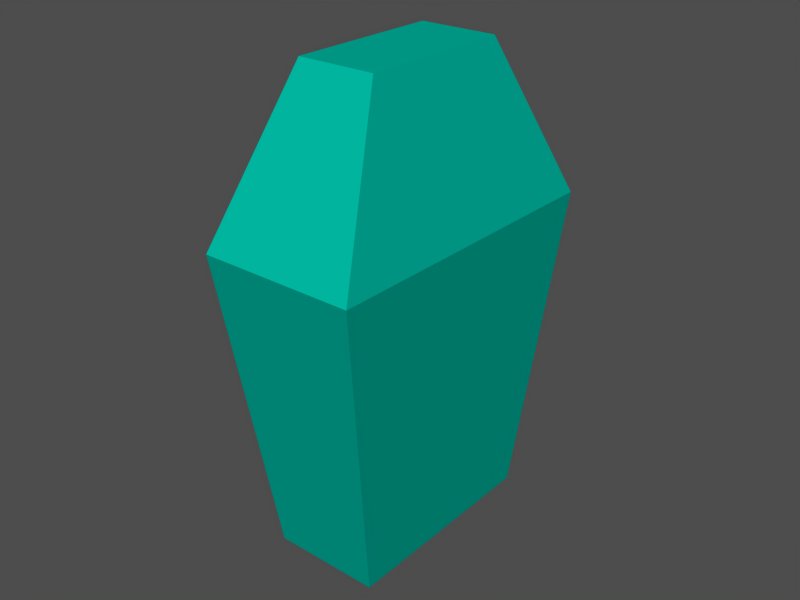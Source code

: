 # Source: thermometer.blend  (saved by Blender 2.61.0; exported with 4.5.12 LTS)
import bpy
from mathutils import Matrix  # noqa: F401  (used for matrix-valued properties, if any)

bpy.ops.wm.read_factory_settings(use_empty=True)
scene = bpy.context.scene
scene.name = 'Scene'

# ---- collections
col_collection_1 = bpy.data.collections.new('Collection 1'); scene.collection.children.link(col_collection_1)

# ---- materials (node trees are filled in below, after node groups)
mat_thermo_mat = bpy.data.materials.new('Thermo_Mat')
mat_thermo_mat.alpha_threshold = 0.0
mat_thermo_mat.use_transparent_shadow = False
mat_thermo_mat.diffuse_color = (0.0, 0.6484, 0.5699, 1.0)
mat_thermo_mat.roughness = 0.5
mat_thermo_mat.line_color = (0.0, 0.0, 0.0, 1.0)

# ---- material node trees

# ---- meshes
me_cube_001 = bpy.data.meshes.new('Cube.001')
me_cube_001.from_pydata([(1.0, 2.0, 0.3333), (1.0, -2.0, 0.3333), (-1.0, -2.0, 0.3333), (-1.0, 2.0, 0.3333), (0.5, 1.0, 1.0), (0.5, -1.0, 1.0), (-0.5, -1.0, 1.0), (-0.5, 1.0, 1.0), (-0.7, 1.4, -1.0), (-0.7, -1.4, -1.0), (0.7, -1.4, -1.0), (0.7, 1.4, -1.0)], [], [(4, 7, 6, 5), (0, 4, 5, 1), (1, 5, 6, 2), (2, 6, 7, 3), (4, 0, 3, 7), (2, 3, 8, 9), (1, 2, 9, 10), (3, 0, 11, 8), (0, 1, 10, 11), (11, 10, 9, 8)])
me_cube_001.materials.append(mat_thermo_mat)
me_cube_001.use_remesh_preserve_volume = False
me_cube_001.use_remesh_preserve_attributes = False
me_cube_001.use_mirror_vertex_groups = False
me_cube_001.update()

# ---- objects
ob_thermometer = bpy.data.objects.new('Thermometer', None)
ob_thermometer_mesh = bpy.data.objects.new('Thermometer_mesh', me_cube_001)

# ---- transforms, parenting, visibility, modifiers, constraints
ob_thermometer.location = (0.0, 0.0, 0.0)
ob_thermometer.lock_rotations_4d = False
ob_thermometer.empty_display_type = 'ARROWS'
ob_thermometer.empty_image_offset = (0.0, 0.0)
ob_thermometer.lineart.crease_threshold = 0.0
ob_thermometer_mesh.parent = ob_thermometer
ob_thermometer_mesh.location = (0.0, 0.0, 0.0)
ob_thermometer_mesh.scale = (0.025, 0.025, 0.075)
ob_thermometer_mesh.lock_rotations_4d = False
ob_thermometer_mesh.empty_display_type = 'ARROWS'
ob_thermometer_mesh.color = (0.0, 0.0, 0.0, 1.0)
ob_thermometer_mesh.lineart.crease_threshold = 0.0

# ---- collection membership
col_collection_1.objects.link(ob_thermometer)
col_collection_1.objects.link(ob_thermometer_mesh)

# ---- scene / render settings (as saved in the file)
scene.frame_start = 1; scene.frame_end = 250; scene.frame_set(1)
scene.render.engine = 'BLENDER_EEVEE_NEXT'
scene.render.image_settings.file_format = 'JPEG'
scene.render.image_settings.color_mode = 'RGB'
scene.render.image_settings.compression = 90
scene.render.resolution_x = 800
scene.render.resolution_y = 600
scene.render.pixel_aspect_x = 100.0
scene.render.pixel_aspect_y = 100.0
scene.render.fps = 25
scene.render.dither_intensity = 0.0
scene.render.use_compositing = False
scene.render.use_sequencer = False
scene.render.bake_margin = 2
scene.render.bake_bias = 0.0
scene.render.use_stamp_time = False
scene.render.use_stamp_date = False
scene.render.use_stamp_frame = False
scene.render.use_stamp_camera = False
scene.render.use_stamp_scene = False
scene.render.use_stamp_filename = False
scene.render.use_stamp_render_time = False
scene.render.stamp_font_size = 0
scene.cycles.use_denoising = False
scene.cycles.samples = 10
scene.cycles.sampling_pattern = 'TABULATED_SOBOL'
scene.cycles.light_sampling_threshold = 0.0
scene.cycles.use_adaptive_sampling = False
scene.cycles.use_light_tree = False
scene.cycles.blur_glossy = 0.0
scene.cycles.volume_bounces = 1
scene.cycles.pixel_filter_type = 'GAUSSIAN'
scene.cycles.sample_clamp_indirect = 0.0
scene.view_settings.view_transform = 'Raw'
bpy.context.view_layer.update()

# ---- added for rendering (the .blend has no active camera and no usable light): camera, sun + grey world if the file has none
cam_auto = bpy.data.cameras.new('AutoCamera')
cam_auto.lens = 50.0
cam_auto.sensor_width = 36.0
cam_auto.clip_end = 1000.0
ob_auto_camera = bpy.data.objects.new('AutoCamera', cam_auto)
scene.collection.objects.link(ob_auto_camera)
ob_auto_camera.location = (0.185045, -0.222054, 0.148036)
ob_auto_camera.rotation_euler = (1.09748, -7.21219e-08, 0.694738)
scene.camera = ob_auto_camera
light_auto_sun = bpy.data.lights.new('AutoSun', 'SUN')
light_auto_sun.energy = 3.0
light_auto_sun.angle = 0.0523599
ob_auto_sun = bpy.data.objects.new('AutoSun', light_auto_sun)
scene.collection.objects.link(ob_auto_sun)
ob_auto_sun.rotation_euler = (0.872665, 0.174533, 0.523599)
if scene.world is None:
    world_auto = bpy.data.worlds.new('AutoWorld')
    world_auto.color = (0.3, 0.3, 0.3)
    scene.world = world_auto
bpy.context.view_layer.update()

